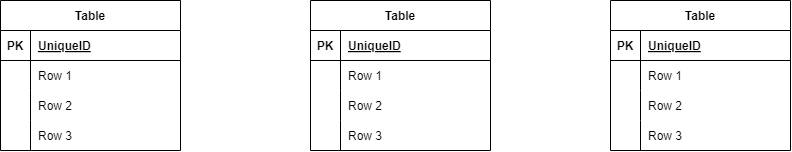

The diagram above was exported from draw.io. Its source (the exported page's mxGraphModel, read from the mxfile embedded in the PNG):
<mxGraphModel dx="951" dy="773" grid="1" gridSize="10" guides="1" tooltips="1" connect="1" arrows="1" fold="1" page="1" pageScale="1" pageWidth="1169" pageHeight="827" math="0" shadow="0">
  <root>
    <mxCell id="0" />
    <mxCell id="1" parent="0" />
    <mxCell id="2" value="Table" style="shape=table;startSize=30;container=1;collapsible=1;childLayout=tableLayout;fixedRows=1;rowLines=0;fontStyle=1;align=center;resizeLast=1;" vertex="1" parent="1">
      <mxGeometry x="150" y="220" width="180" height="150" as="geometry" />
    </mxCell>
    <mxCell id="3" value="" style="shape=tableRow;horizontal=0;startSize=0;swimlaneHead=0;swimlaneBody=0;fillColor=none;collapsible=0;dropTarget=0;points=[[0,0.5],[1,0.5]];portConstraint=eastwest;top=0;left=0;right=0;bottom=1;" vertex="1" parent="2">
      <mxGeometry y="30" width="180" height="30" as="geometry" />
    </mxCell>
    <mxCell id="4" value="PK" style="shape=partialRectangle;connectable=0;fillColor=none;top=0;left=0;bottom=0;right=0;fontStyle=1;overflow=hidden;" vertex="1" parent="3">
      <mxGeometry width="30" height="30" as="geometry">
        <mxRectangle width="30" height="30" as="alternateBounds" />
      </mxGeometry>
    </mxCell>
    <mxCell id="5" value="UniqueID" style="shape=partialRectangle;connectable=0;fillColor=none;top=0;left=0;bottom=0;right=0;align=left;spacingLeft=6;fontStyle=5;overflow=hidden;" vertex="1" parent="3">
      <mxGeometry x="30" width="150" height="30" as="geometry">
        <mxRectangle width="150" height="30" as="alternateBounds" />
      </mxGeometry>
    </mxCell>
    <mxCell id="6" value="" style="shape=tableRow;horizontal=0;startSize=0;swimlaneHead=0;swimlaneBody=0;fillColor=none;collapsible=0;dropTarget=0;points=[[0,0.5],[1,0.5]];portConstraint=eastwest;top=0;left=0;right=0;bottom=0;" vertex="1" parent="2">
      <mxGeometry y="60" width="180" height="30" as="geometry" />
    </mxCell>
    <mxCell id="7" value="" style="shape=partialRectangle;connectable=0;fillColor=none;top=0;left=0;bottom=0;right=0;editable=1;overflow=hidden;" vertex="1" parent="6">
      <mxGeometry width="30" height="30" as="geometry">
        <mxRectangle width="30" height="30" as="alternateBounds" />
      </mxGeometry>
    </mxCell>
    <mxCell id="8" value="Row 1" style="shape=partialRectangle;connectable=0;fillColor=none;top=0;left=0;bottom=0;right=0;align=left;spacingLeft=6;overflow=hidden;" vertex="1" parent="6">
      <mxGeometry x="30" width="150" height="30" as="geometry">
        <mxRectangle width="150" height="30" as="alternateBounds" />
      </mxGeometry>
    </mxCell>
    <mxCell id="9" value="" style="shape=tableRow;horizontal=0;startSize=0;swimlaneHead=0;swimlaneBody=0;fillColor=none;collapsible=0;dropTarget=0;points=[[0,0.5],[1,0.5]];portConstraint=eastwest;top=0;left=0;right=0;bottom=0;" vertex="1" parent="2">
      <mxGeometry y="90" width="180" height="30" as="geometry" />
    </mxCell>
    <mxCell id="10" value="" style="shape=partialRectangle;connectable=0;fillColor=none;top=0;left=0;bottom=0;right=0;editable=1;overflow=hidden;" vertex="1" parent="9">
      <mxGeometry width="30" height="30" as="geometry">
        <mxRectangle width="30" height="30" as="alternateBounds" />
      </mxGeometry>
    </mxCell>
    <mxCell id="11" value="Row 2" style="shape=partialRectangle;connectable=0;fillColor=none;top=0;left=0;bottom=0;right=0;align=left;spacingLeft=6;overflow=hidden;" vertex="1" parent="9">
      <mxGeometry x="30" width="150" height="30" as="geometry">
        <mxRectangle width="150" height="30" as="alternateBounds" />
      </mxGeometry>
    </mxCell>
    <mxCell id="12" value="" style="shape=tableRow;horizontal=0;startSize=0;swimlaneHead=0;swimlaneBody=0;fillColor=none;collapsible=0;dropTarget=0;points=[[0,0.5],[1,0.5]];portConstraint=eastwest;top=0;left=0;right=0;bottom=0;" vertex="1" parent="2">
      <mxGeometry y="120" width="180" height="30" as="geometry" />
    </mxCell>
    <mxCell id="13" value="" style="shape=partialRectangle;connectable=0;fillColor=none;top=0;left=0;bottom=0;right=0;editable=1;overflow=hidden;" vertex="1" parent="12">
      <mxGeometry width="30" height="30" as="geometry">
        <mxRectangle width="30" height="30" as="alternateBounds" />
      </mxGeometry>
    </mxCell>
    <mxCell id="14" value="Row 3" style="shape=partialRectangle;connectable=0;fillColor=none;top=0;left=0;bottom=0;right=0;align=left;spacingLeft=6;overflow=hidden;" vertex="1" parent="12">
      <mxGeometry x="30" width="150" height="30" as="geometry">
        <mxRectangle width="150" height="30" as="alternateBounds" />
      </mxGeometry>
    </mxCell>
    <mxCell id="15" value="Table" style="shape=table;startSize=30;container=1;collapsible=1;childLayout=tableLayout;fixedRows=1;rowLines=0;fontStyle=1;align=center;resizeLast=1;" vertex="1" parent="1">
      <mxGeometry x="460" y="220" width="180" height="150" as="geometry" />
    </mxCell>
    <mxCell id="16" value="" style="shape=tableRow;horizontal=0;startSize=0;swimlaneHead=0;swimlaneBody=0;fillColor=none;collapsible=0;dropTarget=0;points=[[0,0.5],[1,0.5]];portConstraint=eastwest;top=0;left=0;right=0;bottom=1;" vertex="1" parent="15">
      <mxGeometry y="30" width="180" height="30" as="geometry" />
    </mxCell>
    <mxCell id="17" value="PK" style="shape=partialRectangle;connectable=0;fillColor=none;top=0;left=0;bottom=0;right=0;fontStyle=1;overflow=hidden;" vertex="1" parent="16">
      <mxGeometry width="30" height="30" as="geometry">
        <mxRectangle width="30" height="30" as="alternateBounds" />
      </mxGeometry>
    </mxCell>
    <mxCell id="18" value="UniqueID" style="shape=partialRectangle;connectable=0;fillColor=none;top=0;left=0;bottom=0;right=0;align=left;spacingLeft=6;fontStyle=5;overflow=hidden;" vertex="1" parent="16">
      <mxGeometry x="30" width="150" height="30" as="geometry">
        <mxRectangle width="150" height="30" as="alternateBounds" />
      </mxGeometry>
    </mxCell>
    <mxCell id="19" value="" style="shape=tableRow;horizontal=0;startSize=0;swimlaneHead=0;swimlaneBody=0;fillColor=none;collapsible=0;dropTarget=0;points=[[0,0.5],[1,0.5]];portConstraint=eastwest;top=0;left=0;right=0;bottom=0;" vertex="1" parent="15">
      <mxGeometry y="60" width="180" height="30" as="geometry" />
    </mxCell>
    <mxCell id="20" value="" style="shape=partialRectangle;connectable=0;fillColor=none;top=0;left=0;bottom=0;right=0;editable=1;overflow=hidden;" vertex="1" parent="19">
      <mxGeometry width="30" height="30" as="geometry">
        <mxRectangle width="30" height="30" as="alternateBounds" />
      </mxGeometry>
    </mxCell>
    <mxCell id="21" value="Row 1" style="shape=partialRectangle;connectable=0;fillColor=none;top=0;left=0;bottom=0;right=0;align=left;spacingLeft=6;overflow=hidden;" vertex="1" parent="19">
      <mxGeometry x="30" width="150" height="30" as="geometry">
        <mxRectangle width="150" height="30" as="alternateBounds" />
      </mxGeometry>
    </mxCell>
    <mxCell id="22" value="" style="shape=tableRow;horizontal=0;startSize=0;swimlaneHead=0;swimlaneBody=0;fillColor=none;collapsible=0;dropTarget=0;points=[[0,0.5],[1,0.5]];portConstraint=eastwest;top=0;left=0;right=0;bottom=0;" vertex="1" parent="15">
      <mxGeometry y="90" width="180" height="30" as="geometry" />
    </mxCell>
    <mxCell id="23" value="" style="shape=partialRectangle;connectable=0;fillColor=none;top=0;left=0;bottom=0;right=0;editable=1;overflow=hidden;" vertex="1" parent="22">
      <mxGeometry width="30" height="30" as="geometry">
        <mxRectangle width="30" height="30" as="alternateBounds" />
      </mxGeometry>
    </mxCell>
    <mxCell id="24" value="Row 2" style="shape=partialRectangle;connectable=0;fillColor=none;top=0;left=0;bottom=0;right=0;align=left;spacingLeft=6;overflow=hidden;" vertex="1" parent="22">
      <mxGeometry x="30" width="150" height="30" as="geometry">
        <mxRectangle width="150" height="30" as="alternateBounds" />
      </mxGeometry>
    </mxCell>
    <mxCell id="25" value="" style="shape=tableRow;horizontal=0;startSize=0;swimlaneHead=0;swimlaneBody=0;fillColor=none;collapsible=0;dropTarget=0;points=[[0,0.5],[1,0.5]];portConstraint=eastwest;top=0;left=0;right=0;bottom=0;" vertex="1" parent="15">
      <mxGeometry y="120" width="180" height="30" as="geometry" />
    </mxCell>
    <mxCell id="26" value="" style="shape=partialRectangle;connectable=0;fillColor=none;top=0;left=0;bottom=0;right=0;editable=1;overflow=hidden;" vertex="1" parent="25">
      <mxGeometry width="30" height="30" as="geometry">
        <mxRectangle width="30" height="30" as="alternateBounds" />
      </mxGeometry>
    </mxCell>
    <mxCell id="27" value="Row 3" style="shape=partialRectangle;connectable=0;fillColor=none;top=0;left=0;bottom=0;right=0;align=left;spacingLeft=6;overflow=hidden;" vertex="1" parent="25">
      <mxGeometry x="30" width="150" height="30" as="geometry">
        <mxRectangle width="150" height="30" as="alternateBounds" />
      </mxGeometry>
    </mxCell>
    <mxCell id="28" value="Table" style="shape=table;startSize=30;container=1;collapsible=1;childLayout=tableLayout;fixedRows=1;rowLines=0;fontStyle=1;align=center;resizeLast=1;" vertex="1" parent="1">
      <mxGeometry x="760" y="220" width="180" height="150" as="geometry" />
    </mxCell>
    <mxCell id="29" value="" style="shape=tableRow;horizontal=0;startSize=0;swimlaneHead=0;swimlaneBody=0;fillColor=none;collapsible=0;dropTarget=0;points=[[0,0.5],[1,0.5]];portConstraint=eastwest;top=0;left=0;right=0;bottom=1;" vertex="1" parent="28">
      <mxGeometry y="30" width="180" height="30" as="geometry" />
    </mxCell>
    <mxCell id="30" value="PK" style="shape=partialRectangle;connectable=0;fillColor=none;top=0;left=0;bottom=0;right=0;fontStyle=1;overflow=hidden;" vertex="1" parent="29">
      <mxGeometry width="30" height="30" as="geometry">
        <mxRectangle width="30" height="30" as="alternateBounds" />
      </mxGeometry>
    </mxCell>
    <mxCell id="31" value="UniqueID" style="shape=partialRectangle;connectable=0;fillColor=none;top=0;left=0;bottom=0;right=0;align=left;spacingLeft=6;fontStyle=5;overflow=hidden;" vertex="1" parent="29">
      <mxGeometry x="30" width="150" height="30" as="geometry">
        <mxRectangle width="150" height="30" as="alternateBounds" />
      </mxGeometry>
    </mxCell>
    <mxCell id="32" value="" style="shape=tableRow;horizontal=0;startSize=0;swimlaneHead=0;swimlaneBody=0;fillColor=none;collapsible=0;dropTarget=0;points=[[0,0.5],[1,0.5]];portConstraint=eastwest;top=0;left=0;right=0;bottom=0;" vertex="1" parent="28">
      <mxGeometry y="60" width="180" height="30" as="geometry" />
    </mxCell>
    <mxCell id="33" value="" style="shape=partialRectangle;connectable=0;fillColor=none;top=0;left=0;bottom=0;right=0;editable=1;overflow=hidden;" vertex="1" parent="32">
      <mxGeometry width="30" height="30" as="geometry">
        <mxRectangle width="30" height="30" as="alternateBounds" />
      </mxGeometry>
    </mxCell>
    <mxCell id="34" value="Row 1" style="shape=partialRectangle;connectable=0;fillColor=none;top=0;left=0;bottom=0;right=0;align=left;spacingLeft=6;overflow=hidden;" vertex="1" parent="32">
      <mxGeometry x="30" width="150" height="30" as="geometry">
        <mxRectangle width="150" height="30" as="alternateBounds" />
      </mxGeometry>
    </mxCell>
    <mxCell id="35" value="" style="shape=tableRow;horizontal=0;startSize=0;swimlaneHead=0;swimlaneBody=0;fillColor=none;collapsible=0;dropTarget=0;points=[[0,0.5],[1,0.5]];portConstraint=eastwest;top=0;left=0;right=0;bottom=0;" vertex="1" parent="28">
      <mxGeometry y="90" width="180" height="30" as="geometry" />
    </mxCell>
    <mxCell id="36" value="" style="shape=partialRectangle;connectable=0;fillColor=none;top=0;left=0;bottom=0;right=0;editable=1;overflow=hidden;" vertex="1" parent="35">
      <mxGeometry width="30" height="30" as="geometry">
        <mxRectangle width="30" height="30" as="alternateBounds" />
      </mxGeometry>
    </mxCell>
    <mxCell id="37" value="Row 2" style="shape=partialRectangle;connectable=0;fillColor=none;top=0;left=0;bottom=0;right=0;align=left;spacingLeft=6;overflow=hidden;" vertex="1" parent="35">
      <mxGeometry x="30" width="150" height="30" as="geometry">
        <mxRectangle width="150" height="30" as="alternateBounds" />
      </mxGeometry>
    </mxCell>
    <mxCell id="38" value="" style="shape=tableRow;horizontal=0;startSize=0;swimlaneHead=0;swimlaneBody=0;fillColor=none;collapsible=0;dropTarget=0;points=[[0,0.5],[1,0.5]];portConstraint=eastwest;top=0;left=0;right=0;bottom=0;" vertex="1" parent="28">
      <mxGeometry y="120" width="180" height="30" as="geometry" />
    </mxCell>
    <mxCell id="39" value="" style="shape=partialRectangle;connectable=0;fillColor=none;top=0;left=0;bottom=0;right=0;editable=1;overflow=hidden;" vertex="1" parent="38">
      <mxGeometry width="30" height="30" as="geometry">
        <mxRectangle width="30" height="30" as="alternateBounds" />
      </mxGeometry>
    </mxCell>
    <mxCell id="40" value="Row 3" style="shape=partialRectangle;connectable=0;fillColor=none;top=0;left=0;bottom=0;right=0;align=left;spacingLeft=6;overflow=hidden;" vertex="1" parent="38">
      <mxGeometry x="30" width="150" height="30" as="geometry">
        <mxRectangle width="150" height="30" as="alternateBounds" />
      </mxGeometry>
    </mxCell>
  </root>
</mxGraphModel>